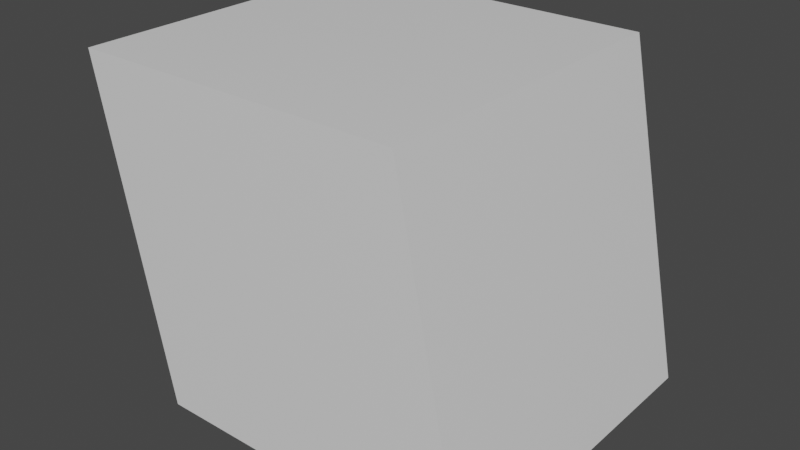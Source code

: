 # Source: Player.blend  (saved by Blender 2.80.75; exported with 4.5.12 LTS)
import bpy
from mathutils import Matrix  # noqa: F401  (used for matrix-valued properties, if any)

bpy.ops.wm.read_factory_settings(use_empty=True)
scene = bpy.context.scene
scene.name = 'Scene'

# ---- collections
col_collection = bpy.data.collections.new('Collection'); scene.collection.children.link(col_collection)

# ---- materials (node trees are filled in below, after node groups)
mat_material = bpy.data.materials.new('Material')
mat_material.alpha_threshold = 0.0
mat_material.use_transparent_shadow = False
mat_material.line_color = (0.0, 0.0, 0.0, 1.0)

# ---- material node trees
mat_material.use_nodes = True; mat_material.node_tree.nodes.clear()
_N = mat_material.node_tree.nodes; _L = mat_material.node_tree.links
n0 = _N.new('ShaderNodeOutputMaterial'); n0.name = 'Material Output'; n0.location = (300, 300)
n1 = _N.new('ShaderNodeBsdfPrincipled'); n1.name = 'Principled BSDF'; n1.location = (10, 300)
n1.distribution = 'GGX'
n1.subsurface_method = 'BURLEY'
n1.inputs[2].default_value = 0.4
n1.inputs[3].default_value = 1.45
n1.inputs[27].default_value = (0.0, 0.0, 0.0, 1.0)
n1.inputs[28].default_value = 1.0
_L.new(n1.outputs[0], n0.inputs[0])
n0.is_active_output = True

# ---- world
world_world = bpy.data.worlds.new('World'); scene.world = world_world
world_world.use_nodes = True; world_world.node_tree.nodes.clear()
_N = world_world.node_tree.nodes; _L = world_world.node_tree.links
n0 = _N.new('ShaderNodeOutputWorld'); n0.name = 'World Output'; n0.location = (300, 300)
n1 = _N.new('ShaderNodeBackground'); n1.name = 'Background'; n1.location = (10, 300)
n1.inputs[0].default_value = (0.05088, 0.05088, 0.05088, 1.0)
_L.new(n1.outputs[0], n0.inputs[0])
n0.is_active_output = True
world_world.color = (0.05088, 0.05088, 0.05088)
world_world.use_sun_shadow = False
world_world.sun_shadow_jitter_overblur = 0.0

# ---- meshes
me_cube = bpy.data.meshes.new('Cube')
me_cube.from_pydata([(0.2949, 0.5, 0.5), (0.5, 0.5, -0.5), (0.2949, -0.5, 0.5), (0.5, -0.5, -0.5), (-0.7051, 0.5, 0.5), (-0.5, 0.5, -0.5), (-0.7051, -0.5, 0.5), (-0.5, -0.5, -0.5)], [], [(0, 4, 6, 2), (3, 2, 6, 7), (7, 6, 4, 5), (5, 1, 3, 7), (1, 0, 2, 3), (5, 4, 0, 1)])
_uv = me_cube.uv_layers.new(name='UVMap')
_uv.uv.foreach_set('vector', [0.375, 0.0, 0.625, 0.0, 0.625, 0.25, 0.375, 0.25, 0.375, 0.25, 0.625, 0.25, 0.625, 0.5, 0.375, 0.5, 0.375, 0.5, 0.625, 0.5, 0.625, 0.75, 0.375, 0.75, 0.375, 0.75, 0.625, 0.75, 0.625, 1.0, 0.375, 1.0, 0.125, 0.5, 0.375, 0.5, 0.375, 0.75, 0.125, 0.75, 0.625, 0.5, 0.875, 0.5, 0.875, 0.75, 0.625, 0.75])
me_cube.materials.append(mat_material)
me_cube.use_remesh_preserve_volume = False
me_cube.use_remesh_preserve_attributes = False
me_cube.use_mirror_vertex_groups = False
me_cube.update()

# ---- objects
ob_cube = bpy.data.objects.new('Cube', me_cube)

# ---- transforms, parenting, visibility, modifiers, constraints
ob_cube.location = (0.0, 0.0, 0.0)
ob_cube.lock_rotations_4d = False
ob_cube.empty_display_type = 'ARROWS'
ob_cube.lineart.crease_threshold = 0.0

# ---- collection membership
col_collection.objects.link(ob_cube)

# ---- scene / render settings (as saved in the file)
scene.frame_start = 1; scene.frame_end = 250; scene.frame_set(1)
scene.render.engine = 'BLENDER_EEVEE_NEXT'
scene.cycles.use_denoising = False
scene.cycles.samples = 128
scene.cycles.sampling_pattern = 'TABULATED_SOBOL'
scene.cycles.use_adaptive_sampling = False
scene.cycles.use_light_tree = False
scene.view_settings.view_transform = 'Filmic'
bpy.context.view_layer.update()

# ---- added for rendering (the .blend has no active camera and no usable light): camera, sun
cam_auto = bpy.data.cameras.new('AutoCamera')
cam_auto.lens = 50.0
cam_auto.sensor_width = 36.0
cam_auto.clip_end = 1000.0
ob_auto_camera = bpy.data.objects.new('AutoCamera', cam_auto)
scene.collection.objects.link(ob_auto_camera)
ob_auto_camera.location = (1.61655, -2.06294, 1.37529)
ob_auto_camera.rotation_euler = (1.09748, -7.21219e-08, 0.694738)
scene.camera = ob_auto_camera
light_auto_sun = bpy.data.lights.new('AutoSun', 'SUN')
light_auto_sun.energy = 3.0
light_auto_sun.angle = 0.0523599
ob_auto_sun = bpy.data.objects.new('AutoSun', light_auto_sun)
scene.collection.objects.link(ob_auto_sun)
ob_auto_sun.rotation_euler = (0.872665, 0.174533, 0.523599)
bpy.context.view_layer.update()
